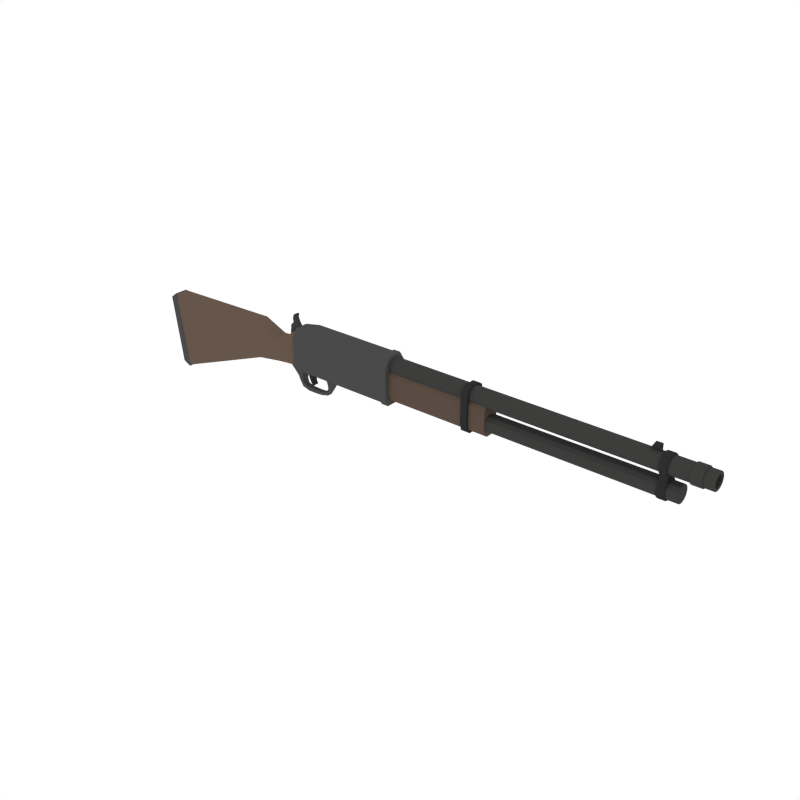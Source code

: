 # Source: Shotgun_2.blend  (saved by Blender 2.79.0; exported with 4.5.12 LTS)
import bpy
from mathutils import Matrix  # noqa: F401  (used for matrix-valued properties, if any)

bpy.ops.wm.read_factory_settings(use_empty=True)
scene = bpy.context.scene
scene.name = 'Scene'

# ---- collections
col_collection_1 = bpy.data.collections.new('Collection 1'); scene.collection.children.link(col_collection_1)

# ---- materials (node trees are filled in below, after node groups)
mat_metal = bpy.data.materials.new('Metal')
mat_metal.alpha_threshold = 0.0
mat_metal.diffuse_color = (0.06663, 0.06848, 0.067, 1.0)
mat_metal.roughness = 0.5
mat_black = bpy.data.materials.new('Black')
mat_black.alpha_threshold = 0.0
mat_black.diffuse_color = (0.02697, 0.02748, 0.0291, 1.0)
mat_black.roughness = 0.5
mat_darkmetal = bpy.data.materials.new('DarkMetal')
mat_darkmetal.alpha_threshold = 0.0
mat_darkmetal.diffuse_color = (0.047, 0.04696, 0.04579, 1.0)
mat_darkmetal.roughness = 0.5
mat_wood = bpy.data.materials.new('Wood')
mat_wood.alpha_threshold = 0.0
mat_wood.diffuse_color = (0.1329, 0.09003, 0.0684, 1.0)
mat_wood.roughness = 0.5
mat_darkwood = bpy.data.materials.new('DarkWood')
mat_darkwood.alpha_threshold = 0.0
mat_darkwood.diffuse_color = (0.1025, 0.07205, 0.05519, 1.0)
mat_darkwood.roughness = 0.5

# ---- material node trees

# ---- world
world_world = bpy.data.worlds.new('World'); scene.world = world_world
world_world.color = (1.0, 1.0, 1.0)
world_world.use_sun_shadow = False
world_world.sun_shadow_jitter_overblur = 0.0
world_world.cycles.sampling_method = 'NONE'
world_world.cycles.sample_map_resolution = 256

# ---- meshes
me_cube_013 = bpy.data.meshes.new('Cube.013')
me_cube_013.from_pydata([(0.3993, 0.02992, -0.08945), (0.4722, 0.03034, -0.07357), (0.4722, -0.03034, -0.07357), (0.3993, -0.02992, -0.08945), (0.3954, 0.02944, -0.1632), (0.447, 0.03003, -0.1561), (0.447, -0.03003, -0.1561), (0.3954, -0.02944, -0.1632), (0.3366, 0.0303, -0.0814), (0.3366, -0.0303, -0.0814), (0.3541, 0.03021, -0.1562), (0.3343, 0.03019, -0.1327), (0.3343, -0.03019, -0.1327), (0.3541, -0.03021, -0.1562), (0.4096, -0.03012, -0.2023), (0.4238, -0.02997, -0.2336), (0.4238, 0.02997, -0.2336), (0.4096, 0.03012, -0.2023), (0.4438, 0.02971, -0.232), (0.4399, 0.02989, -0.1956), (0.4399, -0.02989, -0.1956), (0.4438, -0.02971, -0.232), (0.4481, 0.03004, -0.2669), (0.4443, 0.03008, -0.2657), (0.4566, 0.03, -0.2617), (0.4557, 0.03, -0.2639), (0.4557, -0.03, -0.2639), (0.4566, -0.03, -0.2617), (0.4443, -0.03008, -0.2657), (0.4481, -0.03004, -0.2669), (4.166, -0.07862, 0.2169), (1.242, -0.07862, 0.2169), (4.166, -0.06809, 0.2562), (1.242, -0.06809, 0.2562), (4.166, -0.03931, 0.285), (1.242, -0.03931, 0.285), (4.166, 3.654e-07, 0.2955), (1.242, 3.443e-07, 0.2955), (4.166, 0.03931, 0.285), (1.242, 0.03931, 0.285), (4.166, 0.06809, 0.2562), (1.242, 0.06809, 0.2562), (4.166, 0.07863, 0.2169), (1.242, 0.07863, 0.2169), (4.166, 0.06809, 0.1776), (1.242, 0.06809, 0.1776), (4.166, 0.03931, 0.1488), (1.242, 0.03931, 0.1488), (4.166, 3.985e-07, 0.1383), (1.242, 3.774e-07, 0.1383), (4.166, -0.03931, 0.1488), (1.242, -0.03931, 0.1488), (4.166, -0.06809, 0.1776), (1.242, -0.06809, 0.1776), (4.096, -0.07862, 0.01194), (1.242, -0.07862, 0.01194), (4.096, -0.06809, 0.05126), (1.242, -0.06809, 0.05126), (4.096, -0.03931, 0.08003), (1.242, -0.03931, 0.08003), (4.096, 3.654e-07, 0.09057), (1.242, 3.443e-07, 0.09057), (4.096, 0.03931, 0.08003), (1.242, 0.03931, 0.08003), (4.096, 0.06809, 0.05126), (1.242, 0.06809, 0.05126), (4.096, 0.07863, 0.01194), (1.242, 0.07863, 0.01194), (4.096, 0.06809, -0.02737), (1.242, 0.06809, -0.02737), (4.096, 0.03931, -0.05615), (1.242, 0.03931, -0.05615), (4.096, 3.985e-07, -0.06668), (1.242, 3.774e-07, -0.06668), (4.096, -0.03931, -0.05615), (1.242, -0.03931, -0.05615), (4.096, -0.06809, -0.02737), (1.242, -0.06809, -0.02737), (3.995, -0.09085, 0.01103), (3.995, -0.07838, 0.05768), (3.993, -0.05625, 0.09659), (3.928, -0.07838, 0.05768), (3.993, 0.05625, 0.09659), (3.995, 0.07838, 0.05768), (3.995, 0.09085, 0.01103), (3.995, 0.07868, -0.03439), (3.995, 0.04542, -0.06764), (3.995, 3.982e-07, -0.07981), (3.995, -0.04542, -0.06764), (3.995, -0.07867, -0.03439), (3.995, -0.09085, 0.219), (3.995, -0.07867, 0.2644), (3.995, -0.04542, 0.2977), (3.995, 3.624e-07, 0.3098), (3.995, 0.04542, 0.2977), (3.995, 0.07868, 0.2644), (3.995, 0.09085, 0.219), (3.995, 0.07838, 0.1723), (3.993, 0.05625, 0.1334), (3.927, -0.09085, 0.01103), (3.993, -0.05625, 0.1334), (3.995, -0.07838, 0.1723), (3.929, -0.05625, 0.09659), (3.929, 0.05625, 0.09659), (3.928, 0.07838, 0.05768), (3.927, 0.09085, 0.01103), (3.927, 0.07868, -0.03439), (3.927, 0.04542, -0.06764), (3.927, 4.002e-07, -0.07981), (3.927, -0.04542, -0.06764), (3.927, -0.07867, -0.03439), (3.927, -0.09085, 0.219), (3.927, -0.07867, 0.2644), (3.927, -0.04542, 0.2977), (3.927, 3.645e-07, 0.3098), (3.927, 0.04542, 0.2977), (3.927, 0.07868, 0.2644), (3.927, 0.09085, 0.219), (3.928, 0.07838, 0.1723), (3.929, 0.05625, 0.1334), (3.929, -0.05625, 0.1334), (3.928, -0.07838, 0.1723), (4.168, -0.0886, 0.2169), (4.168, -0.07673, 0.2612), (4.168, -0.0443, 0.2936), (4.168, 3.642e-07, 0.3055), (4.168, 0.0443, 0.2936), (4.168, 0.07673, 0.2612), (4.168, 0.0886, 0.2169), (4.168, 0.07673, 0.1726), (4.168, 0.0443, 0.1402), (4.168, 4.015e-07, 0.1283), (4.168, -0.0443, 0.1402), (4.168, -0.07673, 0.1726), (4.263, -0.0886, 0.2169), (4.263, -0.07673, 0.2612), (4.263, -0.0443, 0.2936), (4.263, 3.642e-07, 0.3055), (4.263, 0.0443, 0.2936), (4.263, 0.07673, 0.2612), (4.263, 0.0886, 0.2169), (4.263, 0.07673, 0.1726), (4.263, 0.0443, 0.1402), (4.263, 4.015e-07, 0.1283), (4.263, -0.0443, 0.1402), (4.263, -0.07673, 0.1726), (4.265, -0.07933, 0.2169), (4.265, -0.0687, 0.2566), (4.265, -0.03966, 0.2856), (4.265, 3.648e-07, 0.2962), (4.265, 0.03966, 0.2856), (4.265, 0.0687, 0.2566), (4.265, 0.07933, 0.2169), (4.265, 0.0687, 0.1773), (4.265, 0.03966, 0.1482), (4.265, 3.983e-07, 0.1376), (4.265, -0.03966, 0.1482), (4.265, -0.0687, 0.1773), (4.35, -0.07933, 0.2169), (4.35, -0.0687, 0.2566), (4.35, -0.03966, 0.2856), (4.35, 3.648e-07, 0.2962), (4.35, 0.03966, 0.2856), (4.35, 0.0687, 0.2566), (4.35, 0.07933, 0.2169), (4.35, 0.0687, 0.1773), (4.35, 0.03966, 0.1482), (4.35, 3.983e-07, 0.1376), (4.35, -0.03966, 0.1482), (4.35, -0.0687, 0.1773), (4.35, -0.05561, 0.2169), (4.35, -0.04816, 0.2447), (4.35, -0.02781, 0.2651), (4.35, 3.651e-07, 0.2725), (4.35, 0.02781, 0.2651), (4.35, 0.04816, 0.2447), (4.35, 0.05561, 0.2169), (4.35, 0.04816, 0.1891), (4.35, 0.02781, 0.1688), (4.35, 3.885e-07, 0.1613), (4.35, -0.02781, 0.1688), (4.35, -0.04816, 0.1891), (3.867, -0.05561, 0.2169), (3.867, -0.04816, 0.2447), (3.867, -0.02781, 0.2651), (3.867, 2.607e-07, 0.2725), (3.867, 0.02781, 0.2651), (3.867, 0.04816, 0.2447), (3.867, 0.05561, 0.2169), (3.867, 0.04816, 0.1891), (3.867, 0.02781, 0.1688), (3.867, 2.842e-07, 0.1613), (3.867, -0.02781, 0.1688), (3.867, -0.04816, 0.1891), (3.902, -0.01014, 0.2774), (3.902, 0.01014, 0.3582), (3.902, 0.01014, 0.2774), (3.801, -0.01014, 0.2774), (3.902, -0.01014, 0.3582), (3.801, 0.01014, 0.2774), (3.846, -0.01014, 0.3582), (3.846, 0.01014, 0.3582), (0.1893, 0.0469, -0.1022), (0.1893, -0.0469, -0.1022), (0.3473, 0.0469, -0.09824), (0.3473, -0.0469, -0.09824), (0.2819, -0.0454, -0.198), (0.2819, 0.0454, -0.198), (0.3324, -0.04086, -0.1954), (0.3324, 0.04086, -0.1954), (0.2961, -0.03964, -0.2449), (0.2961, 0.03964, -0.2449), (0.3236, -0.03519, -0.2436), (0.3236, 0.03519, -0.2436), (0.3221, -0.0315, -0.3085), (0.3221, 0.0315, -0.3085), (0.3472, -0.0278, -0.2834), (0.3472, 0.0278, -0.2834), (0.3892, -0.0229, -0.3368), (0.3892, 0.0229, -0.3368), (0.3975, -0.0229, -0.2973), (0.3975, 0.0229, -0.2973), (0.4719, -0.0229, -0.3375), (0.4719, 0.0229, -0.3375), (0.4712, -0.0229, -0.3014), (0.4712, 0.0229, -0.3014), (0.5509, -0.0229, -0.3317), (0.5509, 0.0229, -0.3317), (0.5517, -0.0229, -0.3014), (0.5517, 0.0229, -0.3014), (0.6284, -0.0229, -0.312), (0.6284, 0.0229, -0.312), (0.6089, -0.0229, -0.2859), (0.6089, 0.0229, -0.2859), (0.6717, -0.03281, -0.2373), (0.6717, 0.03281, -0.2373), (0.6387, -0.02906, -0.2343), (0.6387, 0.02906, -0.2343), (0.7029, -0.04469, -0.174), (0.7029, 0.04469, -0.174), (0.6374, -0.03988, -0.174), (0.6374, 0.03988, -0.174), (0.7223, -0.0469, -0.1378), (0.7223, 0.0469, -0.1378), (0.618, -0.04495, -0.1378), (0.618, 0.04495, -0.1378), (0.7294, -0.0469, -0.09717), (0.7294, 0.0469, -0.09717), (0.6109, -0.0469, -0.09717), (0.6109, 0.0469, -0.09717), (0.1858, 0.02467, 0.1667), (0.1858, -0.02466, 0.1667), (0.3135, 0.02467, 0.2277), (0.3135, -0.02466, 0.2277), (0.2579, -0.02466, 0.3812), (0.2579, 0.02467, 0.3812), (0.2577, 0.02467, 0.3209), (0.2577, -0.02466, 0.3209), (0.2856, -0.02466, 0.2743), (0.2271, 0.02467, 0.3041), (0.2271, -0.02466, 0.3041), (0.2856, 0.02467, 0.2743), (0.2341, -0.02466, 0.3806), (0.2341, 0.02467, 0.3806), (0.2484, -0.02466, 0.3498), (0.2212, -0.02466, 0.3411), (0.2212, 0.02467, 0.3411), (0.2484, 0.02467, 0.3498), (-0.2016, -0.0776, -0.1286), (-0.2016, -0.05671, -0.1623), (-0.2016, -0.05671, 0.2165), (-0.2016, -0.0776, 0.1826), (-0.2016, 0.05671, -0.1623), (-0.2016, 0.0776, -0.1286), (-0.2016, 0.0776, 0.1826), (-0.2016, 0.05671, 0.2165), (0.3199, 0.0776, 0.2378), (0.319, 0.05671, 0.2709), (0.3298, 0.05671, -0.09737), (0.3289, 0.0776, -0.06376), (0.3289, -0.0776, -0.06376), (0.3298, -0.05671, -0.09737), (0.319, -0.05671, 0.2709), (0.3199, -0.0776, 0.2378), (-1.301, -0.08523, -0.5126), (-1.337, -0.06228, -0.5304), (-1.247, -0.08523, -0.5462), (-1.253, -0.06228, -0.5683), (-1.347, -0.08523, 0.1722), (-1.361, -0.06228, 0.1922), (-1.399, -0.08523, 0.1233), (-1.435, -0.06228, 0.1372), (-1.247, 0.08523, -0.5462), (-1.253, 0.06229, -0.5683), (-1.301, 0.08523, -0.5126), (-1.337, 0.06229, -0.5304), (-1.399, 0.08523, 0.1233), (-1.435, 0.06229, 0.1372), (-1.347, 0.08523, 0.1722), (-1.361, 0.06229, 0.1922), (0.3001, 0.06367, 0.2787), (0.3001, 0.1157, 0.1968), (0.3001, -0.1157, 0.1968), (0.3001, -0.06367, 0.2787), (1.34, 0.1157, 0.2309), (1.34, 0.06367, 0.3127), (1.34, -0.06367, 0.3127), (1.34, -0.1157, 0.2309), (0.4695, -0.06367, 0.3127), (0.4695, -0.1157, 0.2309), (0.4695, 0.06367, 0.3127), (0.4695, 0.1157, 0.2309), (1.321, 0.08426, -0.02774), (1.321, 0.03692, -0.1045), (1.321, 0.07039, -0.08203), (1.321, -0.03692, -0.1045), (1.321, -0.08426, -0.02774), (1.321, -0.07039, -0.08203), (2.4, 0.03692, -0.1045), (2.4, 0.08426, -0.02774), (2.4, 0.07039, -0.08203), (2.4, -0.08426, -0.02774), (2.4, -0.03692, -0.1045), (2.4, -0.07039, -0.08203), (2.242, 0.1087, 0.2141), (2.242, 0.0543, 0.3034), (2.242, 0.09274, 0.2772), (2.242, 0.0543, -0.1201), (2.242, 0.1087, -0.0308), (2.242, 0.09274, -0.09393), (2.242, -0.1087, -0.0308), (2.242, -0.05429, -0.1201), (2.242, -0.09274, -0.09393), (2.242, -0.05429, 0.3034), (2.242, -0.1087, 0.2141), (2.242, -0.09274, 0.2772), (2.18, 0.0543, 0.3034), (2.18, 0.1087, 0.2141), (2.18, 0.09274, 0.2772), (2.18, 0.1087, -0.0308), (2.18, 0.0543, -0.1201), (2.18, 0.09274, -0.09393), (2.18, -0.05429, -0.1201), (2.18, -0.1087, -0.0308), (2.18, -0.09274, -0.09393), (2.18, -0.1087, 0.2141), (2.18, -0.05429, 0.3034), (2.18, -0.09274, 0.2772), (0.3001, 0.1157, -0.0826), (0.3001, 0.08764, -0.1264), (0.3001, -0.08763, -0.1264), (0.3001, -0.1157, -0.0826), (1.34, 0.08764, -0.1264), (1.34, 0.1157, -0.0826), (1.34, -0.1157, -0.0826), (1.34, -0.08763, -0.1264), (0.4695, 0.1157, -0.0826), (0.4695, 0.08764, -0.1264), (0.4695, -0.1157, -0.0826), (0.4695, -0.08763, -0.1264), (1.399, 0.1233, 0.2347), (1.399, 0.0707, 0.3209), (1.399, 0.09159, -0.1376), (1.399, 0.1233, -0.08833), (1.399, -0.1233, -0.08833), (1.399, -0.09159, -0.1376), (1.399, -0.0707, 0.3209), (1.399, -0.1233, 0.2347), (1.331, 0.0707, 0.3209), (1.331, 0.1233, 0.2347), (1.331, 0.1233, -0.08833), (1.331, 0.09159, -0.1376), (1.331, -0.09159, -0.1376), (1.331, -0.1233, -0.08833), (1.331, -0.1233, 0.2347), (1.331, -0.0707, 0.3209), (0.1954, 0.02467, 0.2708), (0.1954, -0.02466, 0.2708), (-1.232, 0.0776, -0.5162), (-1.237, 0.05671, -0.5519), (-1.232, -0.0776, -0.5162), (-1.237, -0.05671, -0.5519), (-1.345, -0.05671, 0.1911), (-1.332, -0.0776, 0.1575), (-1.332, 0.0776, 0.1575), (-1.345, 0.05671, 0.1911), (1.321, 0.06066, 0.1807), (1.321, 0.08426, 0.144), (1.321, -0.08426, 0.144), (1.321, -0.06066, 0.1807), (2.4, 0.08426, 0.144), (2.4, 0.06066, 0.1807), (2.4, -0.06066, 0.1807), (2.4, -0.08426, 0.144), (0.03185, 0.05671, 0.1154), (0.1051, 0.05671, 0.123), (0.1051, 0.0776, 0.08917), (0.03185, 0.0776, 0.08156), (0.03185, 0.0776, -0.09374), (0.1051, 0.0776, -0.08474), (0.1051, 0.05671, -0.1184), (0.03185, 0.05671, -0.1274), (0.03185, -0.05671, -0.1274), (0.1051, -0.05671, -0.1184), (0.1051, -0.0776, -0.08474), (0.03185, -0.0776, -0.09374), (0.03185, -0.0776, 0.08156), (0.1051, -0.0776, 0.08917), (0.1051, -0.05671, 0.123), (0.03185, -0.05671, 0.1154)], [], [(1, 0, 3, 2), (5, 19, 17, 4), (7, 3, 9, 12, 13), (1, 5, 4, 0), (3, 7, 6, 2), (16, 23, 28, 15), (6, 20, 19, 5), (4, 17, 14, 7), (15, 28, 29, 26, 27, 21), (21, 27, 24, 18), (25, 26, 29, 22), (7, 14, 20, 6), (2, 6, 5, 1), (0, 4, 10, 11, 8), (8, 11, 12, 9), (3, 0, 8, 9), (10, 13, 12, 11), (4, 7, 13, 10), (19, 20, 21, 18), (20, 14, 15, 21), (17, 19, 18, 16), (14, 17, 16, 15), (26, 25, 24, 27), (22, 29, 28, 23), (18, 24, 25, 22, 23, 16), (30, 32, 33, 31), (32, 34, 35, 33), (34, 36, 37, 35), (36, 38, 39, 37), (38, 40, 41, 39), (40, 42, 43, 41), (42, 44, 45, 43), (44, 46, 47, 45), (46, 48, 49, 47), (48, 50, 51, 49), (50, 52, 53, 51), (52, 30, 31, 53), (50, 132, 133, 52), (54, 56, 57, 55), (56, 58, 59, 57), (58, 60, 61, 59), (60, 62, 63, 61), (62, 64, 65, 63), (64, 66, 67, 65), (66, 68, 69, 67), (68, 70, 71, 69), (70, 72, 73, 71), (72, 74, 75, 73), (74, 76, 77, 75), (76, 54, 55, 77), (54, 76, 74, 72, 70, 68, 66, 64, 62, 60, 58, 56), (78, 89, 88, 87, 86, 85, 84, 83, 82, 80, 79), (90, 101, 100, 98, 97, 96, 95, 94, 93, 92, 91), (99, 81, 102, 103, 104, 105, 106, 107, 108, 109, 110), (111, 112, 113, 114, 115, 116, 117, 118, 119, 120, 121), (98, 100, 80, 82), (119, 103, 102, 120), (86, 87, 108, 107), (101, 90, 111, 121), (79, 80, 102, 81), (94, 95, 116, 115), (87, 88, 109, 108), (80, 100, 120, 102), (95, 96, 117, 116), (88, 89, 110, 109), (96, 97, 118, 117), (89, 78, 99, 110), (98, 82, 103, 119), (82, 83, 104, 103), (97, 98, 119, 118), (90, 91, 112, 111), (83, 84, 105, 104), (91, 92, 113, 112), (84, 85, 106, 105), (92, 93, 114, 113), (85, 86, 107, 106), (100, 101, 121, 120), (78, 79, 81, 99), (93, 94, 115, 114), (130, 142, 143, 131), (32, 123, 124, 34), (48, 131, 132, 50), (46, 130, 131, 48), (44, 129, 130, 46), (42, 128, 129, 44), (40, 127, 128, 42), (38, 126, 127, 40), (36, 125, 126, 38), (52, 133, 122, 30), (30, 122, 123, 32), (34, 124, 125, 36), (135, 147, 148, 136), (127, 139, 140, 128), (124, 136, 137, 125), (131, 143, 144, 132), (128, 140, 141, 129), (125, 137, 138, 126), (132, 144, 145, 133), (122, 134, 135, 123), (129, 141, 142, 130), (126, 138, 139, 127), (133, 145, 134, 122), (123, 135, 136, 124), (157, 169, 158, 146), (142, 154, 155, 143), (139, 151, 152, 140), (136, 148, 149, 137), (143, 155, 156, 144), (140, 152, 153, 141), (137, 149, 150, 138), (144, 156, 157, 145), (134, 146, 147, 135), (141, 153, 154, 142), (138, 150, 151, 139), (145, 157, 146, 134), (162, 174, 175, 163), (147, 159, 160, 148), (154, 166, 167, 155), (151, 163, 164, 152), (148, 160, 161, 149), (155, 167, 168, 156), (152, 164, 165, 153), (149, 161, 162, 150), (156, 168, 169, 157), (146, 158, 159, 147), (153, 165, 166, 154), (150, 162, 163, 151), (174, 186, 187, 175), (169, 181, 170, 158), (159, 171, 172, 160), (166, 178, 179, 167), (163, 175, 176, 164), (160, 172, 173, 161), (167, 179, 180, 168), (164, 176, 177, 165), (161, 173, 174, 162), (168, 180, 181, 169), (158, 170, 171, 159), (165, 177, 178, 166), (182, 193, 192, 191, 190, 189, 188, 187, 186, 185, 184, 183), (181, 193, 182, 170), (171, 183, 184, 172), (178, 190, 191, 179), (175, 187, 188, 176), (172, 184, 185, 173), (179, 191, 192, 180), (176, 188, 189, 177), (173, 185, 186, 174), (180, 192, 193, 181), (170, 182, 183, 171), (177, 189, 190, 178), (200, 198, 195, 201), (194, 198, 200, 197), (197, 199, 196, 194), (197, 200, 201, 199), (196, 195, 198, 194), (199, 201, 195, 196), (407, 404, 280, 283), (399, 279, 278, 400), (378, 384, 274, 273), (289, 299, 297, 291), (399, 396, 276, 279), (273, 274, 397, 398), (380, 383, 288, 286), (385, 299, 289, 382), (293, 287, 285, 295), (282, 408, 407, 283), (269, 402, 405, 268), (275, 270, 409, 394), (300, 303, 308, 310), (310, 308, 306, 305), (309, 358, 354, 307), (356, 311, 304, 353), (315, 313, 318, 322), (312, 387, 390, 319), (386, 389, 392, 391), (318, 320, 319, 390, 391, 392, 393, 321, 323, 322), (325, 336, 346, 333), (339, 341, 340, 342, 344, 343, 345, 347, 346, 336, 338, 337), (334, 345, 343, 330), (331, 342, 340, 327), (327, 329, 328, 324, 326, 325, 333, 335, 334, 330, 332, 331), (203, 205, 204, 202), (207, 209, 213, 211), (202, 204, 209, 207), (204, 205, 208, 209), (205, 203, 206, 208), (203, 202, 207, 206), (212, 210, 214, 216), (209, 208, 212, 213), (208, 206, 210, 212), (206, 207, 211, 210), (215, 217, 221, 219), (210, 211, 215, 214), (211, 213, 217, 215), (213, 212, 216, 217), (221, 220, 224, 225), (217, 216, 220, 221), (216, 214, 218, 220), (214, 215, 219, 218), (224, 222, 226, 228), (220, 218, 222, 224), (218, 219, 223, 222), (219, 221, 225, 223), (227, 229, 233, 231), (222, 223, 227, 226), (223, 225, 229, 227), (225, 224, 228, 229), (232, 230, 234, 236), (229, 228, 232, 233), (228, 226, 230, 232), (226, 227, 231, 230), (236, 234, 238, 240), (230, 231, 235, 234), (231, 233, 237, 235), (233, 232, 236, 237), (239, 241, 245, 243), (234, 235, 239, 238), (235, 237, 241, 239), (237, 236, 240, 241), (244, 242, 246, 248), (241, 240, 244, 245), (240, 238, 242, 244), (238, 239, 243, 242), (246, 247, 249, 248), (242, 243, 247, 246), (243, 245, 249, 247), (245, 244, 248, 249), (250, 252, 253, 251), (261, 376, 259, 256), (258, 261, 256, 257), (263, 262, 254, 255), (265, 264, 254, 262), (377, 258, 257, 260), (250, 251, 377, 376), (251, 253, 258, 377), (266, 265, 262, 263), (267, 266, 263, 255), (264, 267, 255, 254), (257, 256, 267, 264), (256, 259, 266, 267), (259, 260, 265, 266), (260, 257, 264, 265), (285, 291, 297, 295), (403, 400, 278, 281), (276, 396, 395, 277), (269, 272, 401, 402), (403, 281, 280, 404), (271, 268, 405, 406), (409, 270, 271, 406), (401, 272, 273, 398), (395, 408, 282, 277), (294, 292, 293, 295), (286, 284, 285, 287), (290, 288, 289, 291), (298, 296, 297, 299), (378, 273, 272, 379), (380, 286, 287, 381), (284, 290, 291, 285), (296, 294, 295, 297), (382, 289, 288, 383), (384, 298, 299, 385), (379, 272, 269, 381), (348, 301, 311, 356), (352, 353, 304, 305, 306, 307, 354, 355), (350, 349, 357, 359), (359, 357, 352, 355), (309, 307, 306, 308), (311, 301, 300, 310), (302, 309, 308, 303), (304, 311, 310, 305), (302, 351, 358, 309), (318, 313, 314, 320), (320, 314, 312, 319), (315, 322, 323, 317), (317, 323, 321, 316), (388, 316, 321, 393), (330, 343, 344, 332), (332, 344, 342, 331), (345, 334, 335, 347), (347, 335, 333, 346), (327, 340, 341, 329), (329, 341, 339, 328), (336, 325, 326, 338), (338, 326, 324, 337), (328, 339, 337, 324), (357, 349, 348, 356), (359, 355, 354, 358), (352, 357, 356, 353), (350, 359, 358, 351), (348, 349, 350, 351, 302, 303, 300, 301), (373, 364, 367, 374), (370, 371, 372, 373, 374, 375, 368, 369), (375, 366, 361, 368), (365, 372, 371, 362), (362, 363, 360, 361, 366, 367, 364, 365), (372, 365, 364, 373), (366, 375, 374, 367), (370, 363, 362, 371), (360, 369, 368, 361), (370, 369, 360, 363), (376, 377, 260, 259), (253, 252, 261, 258), (252, 250, 376, 261), (286, 288, 290, 284), (298, 292, 294, 296), (293, 379, 381, 287), (274, 384, 385, 275), (270, 382, 383, 271), (268, 380, 381, 269), (292, 378, 379, 293), (275, 385, 382, 270), (268, 271, 383, 380), (292, 298, 384, 378), (388, 393, 392, 389), (390, 387, 386, 391), (312, 314, 313, 315, 317, 316, 388, 389, 386, 387), (395, 396, 397, 394), (399, 400, 401, 398), (403, 404, 405, 402), (407, 408, 409, 406), (400, 403, 402, 401), (404, 407, 406, 405), (408, 395, 394, 409), (396, 399, 398, 397), (275, 394, 397, 274)])
me_cube_013.polygons.foreach_set('material_index', [1, 1, 1, 1, 1, 1, 1, 1, 1, 1, 1, 1, 1, 1, 1, 1, 1, 1, 1, 1, 1, 1, 1, 1, 1, 2, 2, 2, 2, 2, 2, 2, 2, 2, 2, 2, 2, 2, 2, 2, 2, 2, 2, 2, 2, 2, 2, 2, 2, 2, 2, 1, 1, 1, 1, 1, 1, 1, 1, 1, 1, 1, 1, 1, 1, 1, 1, 1, 1, 1, 1, 1, 1, 1, 1, 1, 1, 1, 1, 2, 2, 2, 2, 2, 2, 2, 2, 2, 2, 2, 2, 2, 2, 2, 2, 2, 2, 2, 2, 2, 2, 2, 2, 2, 2, 2, 2, 2, 2, 2, 2, 2, 2, 2, 2, 2, 2, 2, 2, 2, 2, 2, 2, 2, 2, 2, 2, 2, 2, 2, 2, 2, 2, 2, 2, 2, 2, 2, 2, 2, 2, 2, 2, 2, 2, 2, 2, 2, 2, 2, 2, 1, 1, 1, 1, 1, 1, 3, 3, 3, 0, 3, 3, 0, 0, 0, 3, 3, 3, 0, 0, 0, 0, 4, 4, 4, 4, 1, 1, 1, 1, 1, 0, 0, 0, 0, 0, 0, 0, 0, 0, 0, 0, 0, 0, 0, 0, 0, 0, 0, 0, 0, 0, 0, 0, 0, 0, 0, 0, 0, 0, 0, 0, 0, 0, 0, 0, 0, 0, 0, 0, 0, 0, 0, 0, 0, 0, 0, 2, 2, 2, 2, 2, 2, 2, 2, 2, 2, 2, 2, 2, 2, 2, 0, 3, 3, 3, 3, 3, 3, 3, 3, 0, 0, 0, 0, 3, 0, 0, 0, 0, 0, 3, 0, 0, 0, 0, 0, 0, 0, 0, 0, 4, 4, 4, 4, 4, 1, 1, 1, 1, 1, 1, 1, 1, 1, 0, 0, 0, 0, 0, 0, 0, 0, 0, 0, 0, 0, 0, 0, 0, 2, 2, 2, 0, 0, 0, 3, 3, 3, 0, 3, 3, 0, 4, 4, 4, 3, 3, 3, 3, 3, 3, 3, 3, 3])
me_cube_013.materials.append(mat_metal)
me_cube_013.materials.append(mat_black)
me_cube_013.materials.append(mat_darkmetal)
me_cube_013.materials.append(mat_wood)
me_cube_013.materials.append(mat_darkwood)
me_cube_013.use_remesh_preserve_volume = False
me_cube_013.use_remesh_preserve_attributes = False
me_cube_013.use_mirror_vertex_groups = False
me_cube_013.update()

# ---- objects
ob_shotgun_2 = bpy.data.objects.new('Shotgun_2', me_cube_013)

# ---- transforms, parenting, visibility, modifiers, constraints
ob_shotgun_2.location = (0.0, 0.0, 0.0)
ob_shotgun_2.lineart.crease_threshold = 0.0

# ---- collection membership
col_collection_1.objects.link(ob_shotgun_2)

# ---- scene / render settings (as saved in the file)
scene.frame_start = 1; scene.frame_end = 250; scene.frame_set(0)
scene.render.engine = 'CYCLES'
scene.render.resolution_x = 1000
scene.render.resolution_y = 1000
scene.render.dither_intensity = 0.0
scene.cycles.samples = 200
scene.cycles.sampling_pattern = 'TABULATED_SOBOL'
scene.cycles.light_sampling_threshold = 0.0
scene.cycles.use_adaptive_sampling = False
scene.cycles.use_light_tree = False
scene.cycles.caustics_reflective = False
scene.cycles.caustics_refractive = False
scene.cycles.blur_glossy = 0.0
scene.cycles.max_bounces = 2
scene.cycles.pixel_filter_type = 'GAUSSIAN'
scene.cycles.sample_clamp_indirect = 0.0
scene.view_settings.view_transform = 'Standard'
bpy.context.view_layer.update()

# ---- added for rendering (the .blend has no active camera): camera
cam_auto = bpy.data.cameras.new('AutoCamera')
cam_auto.lens = 50.0
cam_auto.sensor_width = 36.0
cam_auto.clip_end = 1000.0
ob_auto_camera = bpy.data.objects.new('AutoCamera', cam_auto)
scene.collection.objects.link(ob_auto_camera)
ob_auto_camera.location = (6.88625, -6.51448, 4.24942)
ob_auto_camera.rotation_euler = (1.09748, -7.21219e-08, 0.694738)
scene.camera = ob_auto_camera
bpy.context.view_layer.update()
